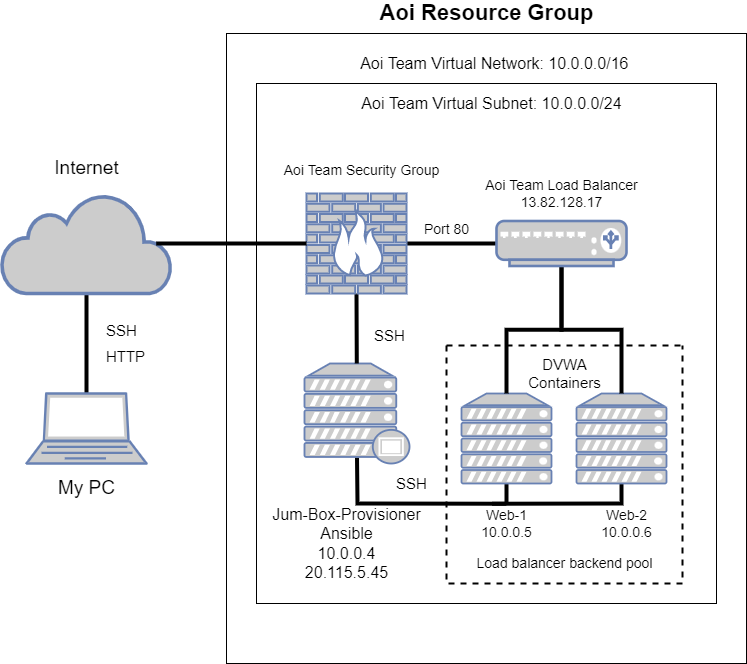

The diagram above was exported from draw.io. Its source (the exported page's mxGraphModel, read from the mxfile embedded in the PNG):
<mxGraphModel dx="1963" dy="1134" grid="1" gridSize="10" guides="1" tooltips="1" connect="1" arrows="1" fold="1" page="1" pageScale="1" pageWidth="850" pageHeight="1100" math="0" shadow="0">
  <root>
    <mxCell id="0" />
    <mxCell id="1" parent="0" />
    <mxCell id="wf8YeMQ8jgJvcCdaYGN2-2" value="" style="rounded=0;whiteSpace=wrap;html=1;" vertex="1" parent="1">
      <mxGeometry x="274" y="210" width="520" height="630" as="geometry" />
    </mxCell>
    <mxCell id="wf8YeMQ8jgJvcCdaYGN2-39" style="edgeStyle=none;rounded=0;orthogonalLoop=1;jettySize=auto;html=1;exitX=0.5;exitY=0;exitDx=0;exitDy=0;exitPerimeter=0;fontFamily=Helvetica;fontSize=19;endArrow=none;endFill=0;strokeWidth=4;" edge="1" parent="1" source="wf8YeMQ8jgJvcCdaYGN2-3" target="wf8YeMQ8jgJvcCdaYGN2-4">
      <mxGeometry relative="1" as="geometry" />
    </mxCell>
    <mxCell id="wf8YeMQ8jgJvcCdaYGN2-3" value="" style="fontColor=#0066CC;verticalAlign=top;verticalLabelPosition=bottom;labelPosition=center;align=center;html=1;outlineConnect=0;fillColor=#CCCCCC;strokeColor=#6881B3;gradientColor=none;gradientDirection=north;strokeWidth=2;shape=mxgraph.networks.laptop;" vertex="1" parent="1">
      <mxGeometry x="74" y="570" width="120" height="70" as="geometry" />
    </mxCell>
    <mxCell id="wf8YeMQ8jgJvcCdaYGN2-4" value="" style="html=1;outlineConnect=0;fillColor=#CCCCCC;strokeColor=#6881B3;gradientColor=none;gradientDirection=north;strokeWidth=2;shape=mxgraph.networks.cloud;fontColor=#ffffff;" vertex="1" parent="1">
      <mxGeometry x="49" y="370" width="170" height="100" as="geometry" />
    </mxCell>
    <mxCell id="wf8YeMQ8jgJvcCdaYGN2-12" value="" style="verticalLabelPosition=bottom;verticalAlign=top;html=1;shape=mxgraph.basic.rect;fillColor2=none;strokeWidth=1;size=20;indent=5;" vertex="1" parent="1">
      <mxGeometry x="304" y="260" width="460" height="520" as="geometry" />
    </mxCell>
    <mxCell id="wf8YeMQ8jgJvcCdaYGN2-31" style="edgeStyle=none;rounded=0;orthogonalLoop=1;jettySize=auto;html=1;entryX=0.5;entryY=0.94;entryDx=0;entryDy=0;entryPerimeter=0;fontFamily=Helvetica;fontSize=16;endArrow=none;endFill=0;exitX=0.498;exitY=0.007;exitDx=0;exitDy=0;exitPerimeter=0;strokeWidth=4;" edge="1" parent="1" source="wf8YeMQ8jgJvcCdaYGN2-24" target="wf8YeMQ8jgJvcCdaYGN2-9">
      <mxGeometry relative="1" as="geometry">
        <mxPoint x="554" y="680" as="sourcePoint" />
        <Array as="points">
          <mxPoint x="405" y="680" />
        </Array>
      </mxGeometry>
    </mxCell>
    <mxCell id="wf8YeMQ8jgJvcCdaYGN2-32" style="edgeStyle=none;rounded=0;orthogonalLoop=1;jettySize=auto;html=1;exitX=0.5;exitY=1;exitDx=0;exitDy=0;exitPerimeter=0;fontFamily=Helvetica;fontSize=16;endArrow=none;endFill=0;strokeWidth=4;" edge="1" parent="1" source="wf8YeMQ8jgJvcCdaYGN2-5" target="wf8YeMQ8jgJvcCdaYGN2-24">
      <mxGeometry relative="1" as="geometry" />
    </mxCell>
    <mxCell id="wf8YeMQ8jgJvcCdaYGN2-5" value="" style="fontColor=#0066CC;verticalAlign=top;verticalLabelPosition=bottom;labelPosition=center;align=center;html=1;outlineConnect=0;fillColor=#CCCCCC;strokeColor=#6881B3;gradientColor=none;gradientDirection=north;strokeWidth=2;shape=mxgraph.networks.server;" vertex="1" parent="1">
      <mxGeometry x="509" y="570" width="90" height="90" as="geometry" />
    </mxCell>
    <mxCell id="wf8YeMQ8jgJvcCdaYGN2-33" style="edgeStyle=none;rounded=0;orthogonalLoop=1;jettySize=auto;html=1;exitX=0.5;exitY=1;exitDx=0;exitDy=0;exitPerimeter=0;entryX=0.294;entryY=0.007;entryDx=0;entryDy=0;entryPerimeter=0;fontFamily=Helvetica;fontSize=16;endArrow=none;endFill=0;strokeWidth=4;" edge="1" parent="1" source="wf8YeMQ8jgJvcCdaYGN2-6" target="wf8YeMQ8jgJvcCdaYGN2-24">
      <mxGeometry relative="1" as="geometry">
        <Array as="points">
          <mxPoint x="669" y="680" />
        </Array>
      </mxGeometry>
    </mxCell>
    <mxCell id="wf8YeMQ8jgJvcCdaYGN2-6" value="" style="fontColor=#0066CC;verticalAlign=top;verticalLabelPosition=bottom;labelPosition=center;align=center;html=1;outlineConnect=0;fillColor=#CCCCCC;strokeColor=#6881B3;gradientColor=none;gradientDirection=north;strokeWidth=2;shape=mxgraph.networks.server;" vertex="1" parent="1">
      <mxGeometry x="624" y="570" width="90" height="90" as="geometry" />
    </mxCell>
    <mxCell id="wf8YeMQ8jgJvcCdaYGN2-9" value="" style="fontColor=#0066CC;verticalAlign=top;verticalLabelPosition=bottom;labelPosition=center;align=center;html=1;outlineConnect=0;fillColor=#CCCCCC;strokeColor=#6881B3;gradientColor=none;gradientDirection=north;strokeWidth=2;shape=mxgraph.networks.proxy_server;" vertex="1" parent="1">
      <mxGeometry x="352" y="540" width="105" height="100" as="geometry" />
    </mxCell>
    <mxCell id="wf8YeMQ8jgJvcCdaYGN2-29" style="edgeStyle=none;rounded=0;orthogonalLoop=1;jettySize=auto;html=1;exitX=0.5;exitY=1;exitDx=0;exitDy=0;exitPerimeter=0;fontFamily=Helvetica;fontSize=16;endArrow=none;endFill=0;strokeWidth=4;" edge="1" parent="1" source="wf8YeMQ8jgJvcCdaYGN2-10" target="wf8YeMQ8jgJvcCdaYGN2-9">
      <mxGeometry relative="1" as="geometry" />
    </mxCell>
    <mxCell id="wf8YeMQ8jgJvcCdaYGN2-35" style="edgeStyle=none;rounded=0;orthogonalLoop=1;jettySize=auto;html=1;fontFamily=Helvetica;fontSize=19;endArrow=none;endFill=0;spacing=2;strokeWidth=4;" edge="1" parent="1" source="wf8YeMQ8jgJvcCdaYGN2-10" target="wf8YeMQ8jgJvcCdaYGN2-11">
      <mxGeometry relative="1" as="geometry" />
    </mxCell>
    <mxCell id="wf8YeMQ8jgJvcCdaYGN2-10" value="" style="fontColor=#0066CC;verticalAlign=top;verticalLabelPosition=bottom;labelPosition=center;align=center;html=1;outlineConnect=0;fillColor=#CCCCCC;strokeColor=#6881B3;gradientColor=none;gradientDirection=north;strokeWidth=2;shape=mxgraph.networks.firewall;" vertex="1" parent="1">
      <mxGeometry x="354" y="370" width="100" height="100" as="geometry" />
    </mxCell>
    <mxCell id="wf8YeMQ8jgJvcCdaYGN2-13" style="edgeStyle=orthogonalEdgeStyle;rounded=0;orthogonalLoop=1;jettySize=auto;html=1;exitX=0.5;exitY=1;exitDx=0;exitDy=0;exitPerimeter=0;endArrow=none;endFill=0;strokeWidth=4;" edge="1" parent="1" source="wf8YeMQ8jgJvcCdaYGN2-11" target="wf8YeMQ8jgJvcCdaYGN2-5">
      <mxGeometry relative="1" as="geometry" />
    </mxCell>
    <mxCell id="wf8YeMQ8jgJvcCdaYGN2-14" style="edgeStyle=orthogonalEdgeStyle;rounded=0;orthogonalLoop=1;jettySize=auto;html=1;exitX=0.5;exitY=1;exitDx=0;exitDy=0;exitPerimeter=0;endArrow=none;endFill=0;strokeWidth=4;" edge="1" parent="1" source="wf8YeMQ8jgJvcCdaYGN2-11" target="wf8YeMQ8jgJvcCdaYGN2-6">
      <mxGeometry relative="1" as="geometry" />
    </mxCell>
    <mxCell id="wf8YeMQ8jgJvcCdaYGN2-11" value="" style="fontColor=#0066CC;verticalAlign=top;verticalLabelPosition=bottom;labelPosition=center;align=center;html=1;outlineConnect=0;fillColor=#CCCCCC;strokeColor=#6881B3;gradientColor=none;gradientDirection=north;strokeWidth=2;shape=mxgraph.networks.load_balancer;" vertex="1" parent="1">
      <mxGeometry x="544" y="397.5" width="130" height="45" as="geometry" />
    </mxCell>
    <mxCell id="wf8YeMQ8jgJvcCdaYGN2-16" value="" style="swimlane;startSize=0;dashed=1;strokeWidth=2;" vertex="1" parent="1">
      <mxGeometry x="494" y="522" width="236" height="238" as="geometry" />
    </mxCell>
    <mxCell id="wf8YeMQ8jgJvcCdaYGN2-24" value="Web-1&lt;br&gt;10.0.0.5" style="text;html=1;resizable=0;autosize=1;align=center;verticalAlign=middle;points=[];fillColor=none;strokeColor=none;rounded=0;dashed=1;fontFamily=Helvetica;fontSize=14;" vertex="1" parent="wf8YeMQ8jgJvcCdaYGN2-16">
      <mxGeometry x="25" y="158" width="70" height="40" as="geometry" />
    </mxCell>
    <mxCell id="wf8YeMQ8jgJvcCdaYGN2-23" value="Web-2&lt;br&gt;10.0.0.6" style="text;html=1;resizable=0;autosize=1;align=center;verticalAlign=middle;points=[];fillColor=none;strokeColor=none;rounded=0;dashed=1;fontFamily=Helvetica;fontSize=14;" vertex="1" parent="wf8YeMQ8jgJvcCdaYGN2-16">
      <mxGeometry x="145" y="158" width="70" height="40" as="geometry" />
    </mxCell>
    <mxCell id="wf8YeMQ8jgJvcCdaYGN2-25" value="Load balancer backend pool" style="text;html=1;resizable=0;autosize=1;align=center;verticalAlign=middle;points=[];fillColor=none;strokeColor=none;rounded=0;dashed=1;fontFamily=Helvetica;fontSize=14;" vertex="1" parent="wf8YeMQ8jgJvcCdaYGN2-16">
      <mxGeometry x="23" y="208" width="190" height="20" as="geometry" />
    </mxCell>
    <mxCell id="wf8YeMQ8jgJvcCdaYGN2-48" value="DVWA&lt;br&gt;Containers" style="text;html=1;resizable=0;autosize=1;align=center;verticalAlign=middle;points=[];fillColor=none;strokeColor=none;rounded=0;dashed=1;fontFamily=Helvetica;fontSize=15;" vertex="1" parent="wf8YeMQ8jgJvcCdaYGN2-16">
      <mxGeometry x="73" y="8" width="90" height="40" as="geometry" />
    </mxCell>
    <mxCell id="wf8YeMQ8jgJvcCdaYGN2-17" value="&lt;span style=&quot;font-size: 22px&quot;&gt;&lt;b&gt;Aoi Resource Group&lt;/b&gt;&lt;/span&gt;" style="text;html=1;resizable=0;autosize=1;align=center;verticalAlign=middle;points=[];fillColor=none;strokeColor=none;rounded=0;dashed=1;strokeWidth=6;" vertex="1" parent="1">
      <mxGeometry x="419" y="180" width="230" height="20" as="geometry" />
    </mxCell>
    <mxCell id="wf8YeMQ8jgJvcCdaYGN2-19" value="&lt;font style=&quot;font-size: 14px&quot;&gt;Aoi Team Security Group&lt;/font&gt;" style="text;html=1;resizable=0;autosize=1;align=center;verticalAlign=middle;points=[];fillColor=none;strokeColor=none;rounded=0;dashed=1;fontFamily=Helvetica;fontSize=22;" vertex="1" parent="1">
      <mxGeometry x="324" y="330" width="170" height="30" as="geometry" />
    </mxCell>
    <mxCell id="wf8YeMQ8jgJvcCdaYGN2-22" value="Aoi Team Load Balancer&lt;br&gt;13.82.128.17" style="text;html=1;resizable=0;autosize=1;align=center;verticalAlign=middle;points=[];fillColor=none;strokeColor=none;rounded=0;dashed=1;fontFamily=Helvetica;fontSize=14;" vertex="1" parent="1">
      <mxGeometry x="524" y="350" width="170" height="40" as="geometry" />
    </mxCell>
    <mxCell id="wf8YeMQ8jgJvcCdaYGN2-26" value="Aoi Team Virtual Network: 10.0.0.0/16&amp;nbsp;" style="text;html=1;resizable=0;autosize=1;align=center;verticalAlign=middle;points=[];fillColor=none;strokeColor=none;rounded=0;dashed=1;fontFamily=Helvetica;fontSize=16;" vertex="1" parent="1">
      <mxGeometry x="399" y="230" width="290" height="20" as="geometry" />
    </mxCell>
    <mxCell id="wf8YeMQ8jgJvcCdaYGN2-27" value="Aoi Team Virtual Subnet: 10.0.0.0/24" style="text;html=1;resizable=0;autosize=1;align=center;verticalAlign=middle;points=[];fillColor=none;strokeColor=none;rounded=0;dashed=1;fontFamily=Helvetica;fontSize=16;" vertex="1" parent="1">
      <mxGeometry x="399" y="270" width="280" height="20" as="geometry" />
    </mxCell>
    <mxCell id="wf8YeMQ8jgJvcCdaYGN2-28" value="Jum-Box-Provisioner&lt;br&gt;Ansible&lt;br&gt;10.0.0.4&lt;br&gt;20.115.5.45&lt;br&gt;" style="text;html=1;resizable=0;autosize=1;align=center;verticalAlign=middle;points=[];fillColor=none;strokeColor=none;rounded=0;dashed=1;fontFamily=Helvetica;fontSize=16;" vertex="1" parent="1">
      <mxGeometry x="314" y="680" width="160" height="80" as="geometry" />
    </mxCell>
    <mxCell id="wf8YeMQ8jgJvcCdaYGN2-34" style="edgeStyle=none;rounded=0;orthogonalLoop=1;jettySize=auto;html=1;exitX=0.91;exitY=0.5;exitDx=0;exitDy=0;exitPerimeter=0;fontFamily=Helvetica;fontSize=16;endArrow=none;endFill=0;strokeWidth=4;" edge="1" parent="1" source="wf8YeMQ8jgJvcCdaYGN2-4" target="wf8YeMQ8jgJvcCdaYGN2-10">
      <mxGeometry relative="1" as="geometry" />
    </mxCell>
    <mxCell id="wf8YeMQ8jgJvcCdaYGN2-40" value="SSH" style="text;html=1;resizable=0;autosize=1;align=center;verticalAlign=middle;points=[];fillColor=none;strokeColor=none;rounded=0;dashed=1;fontFamily=Helvetica;fontSize=15;" vertex="1" parent="1">
      <mxGeometry x="412" y="502" width="50" height="20" as="geometry" />
    </mxCell>
    <mxCell id="wf8YeMQ8jgJvcCdaYGN2-41" value="Internet" style="text;html=1;resizable=0;autosize=1;align=center;verticalAlign=middle;points=[];fillColor=none;strokeColor=none;rounded=0;dashed=1;fontFamily=Helvetica;fontSize=19;" vertex="1" parent="1">
      <mxGeometry x="94" y="330" width="80" height="30" as="geometry" />
    </mxCell>
    <mxCell id="wf8YeMQ8jgJvcCdaYGN2-42" value="My PC" style="text;html=1;resizable=0;autosize=1;align=center;verticalAlign=middle;points=[];fillColor=none;strokeColor=none;rounded=0;dashed=1;fontFamily=Helvetica;fontSize=19;" vertex="1" parent="1">
      <mxGeometry x="99" y="650" width="70" height="30" as="geometry" />
    </mxCell>
    <mxCell id="wf8YeMQ8jgJvcCdaYGN2-43" value="SSH" style="text;html=1;resizable=0;autosize=1;align=center;verticalAlign=middle;points=[];fillColor=none;strokeColor=none;rounded=0;dashed=1;fontFamily=Helvetica;fontSize=15;" vertex="1" parent="1">
      <mxGeometry x="434" y="650" width="50" height="20" as="geometry" />
    </mxCell>
    <mxCell id="wf8YeMQ8jgJvcCdaYGN2-44" value="SSH" style="text;html=1;resizable=0;autosize=1;align=center;verticalAlign=middle;points=[];fillColor=none;strokeColor=none;rounded=0;dashed=1;fontFamily=Helvetica;fontSize=15;" vertex="1" parent="1">
      <mxGeometry x="144" y="497" width="50" height="20" as="geometry" />
    </mxCell>
    <mxCell id="wf8YeMQ8jgJvcCdaYGN2-46" value="HTTP" style="text;html=1;resizable=0;autosize=1;align=center;verticalAlign=middle;points=[];fillColor=none;strokeColor=none;rounded=0;dashed=1;fontFamily=Helvetica;fontSize=15;" vertex="1" parent="1">
      <mxGeometry x="148" y="523" width="50" height="20" as="geometry" />
    </mxCell>
    <mxCell id="wf8YeMQ8jgJvcCdaYGN2-47" value="&lt;font style=&quot;font-size: 14px&quot;&gt;Port 80&lt;/font&gt;" style="text;html=1;resizable=0;autosize=1;align=center;verticalAlign=middle;points=[];fillColor=none;strokeColor=none;rounded=0;dashed=1;fontFamily=Helvetica;fontSize=19;" vertex="1" parent="1">
      <mxGeometry x="464" y="390" width="60" height="30" as="geometry" />
    </mxCell>
  </root>
</mxGraphModel>